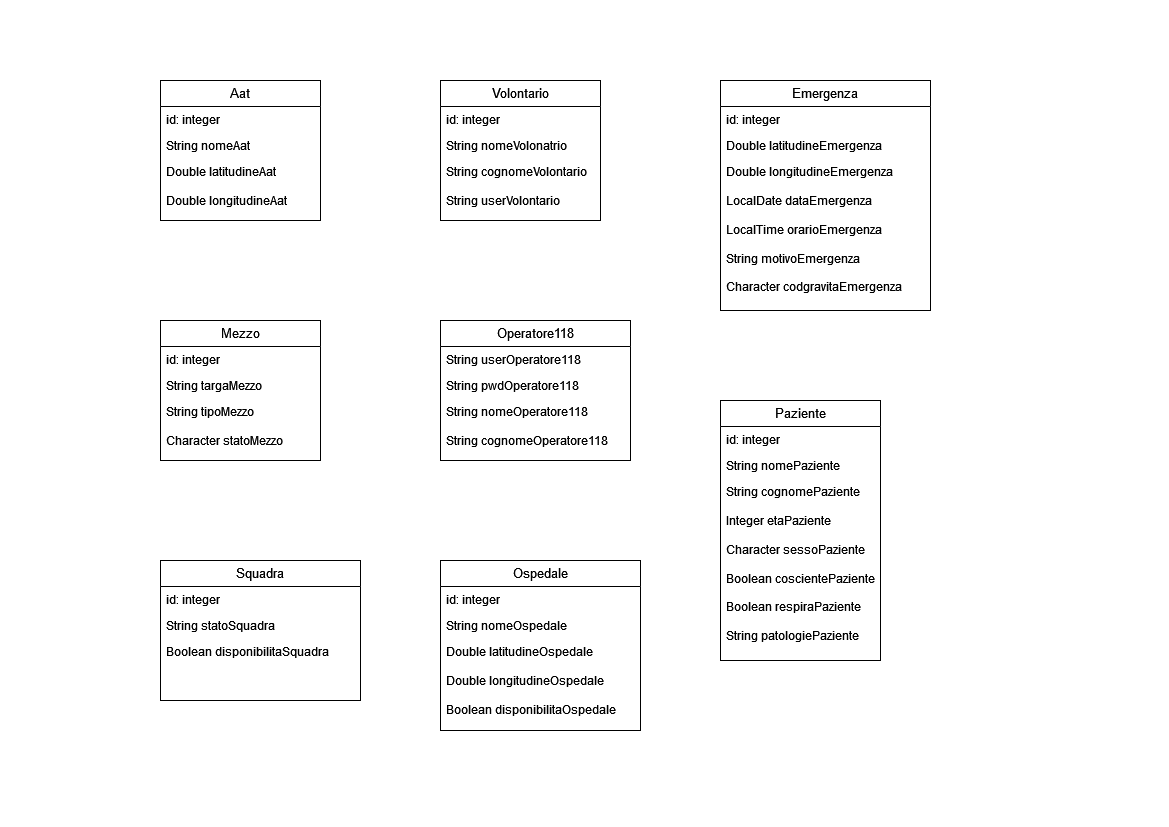

The diagram above was exported from draw.io. Its source (the exported page's mxGraphModel, read from the mxfile embedded in the PNG):
<mxGraphModel dx="1221" dy="761" grid="1" gridSize="10" guides="1" tooltips="1" connect="1" arrows="1" fold="1" page="1" pageScale="1" pageWidth="1169" pageHeight="827" math="0" shadow="0">
  <root>
    <mxCell id="0" />
    <mxCell id="1" parent="0" />
    <mxCell id="Gat6AkMfSaraWTltkYBG-1" value="&lt;font style=&quot;font-size: 13px;&quot;&gt;Volontario&lt;/font&gt;" style="swimlane;fontStyle=0;childLayout=stackLayout;horizontal=1;startSize=26;fillColor=none;horizontalStack=0;resizeParent=1;resizeParentMax=0;resizeLast=0;collapsible=1;marginBottom=0;whiteSpace=wrap;html=1;" vertex="1" parent="1">
      <mxGeometry x="440" y="80" width="160" height="140" as="geometry" />
    </mxCell>
    <mxCell id="Gat6AkMfSaraWTltkYBG-2" value="id: integer" style="text;strokeColor=none;fillColor=none;align=left;verticalAlign=top;spacingLeft=4;spacingRight=4;overflow=hidden;rotatable=0;points=[[0,0.5],[1,0.5]];portConstraint=eastwest;whiteSpace=wrap;html=1;" vertex="1" parent="Gat6AkMfSaraWTltkYBG-1">
      <mxGeometry y="26" width="160" height="26" as="geometry" />
    </mxCell>
    <mxCell id="Gat6AkMfSaraWTltkYBG-3" value="String nomeVolonatrio" style="text;strokeColor=none;fillColor=none;align=left;verticalAlign=top;spacingLeft=4;spacingRight=4;overflow=hidden;rotatable=0;points=[[0,0.5],[1,0.5]];portConstraint=eastwest;whiteSpace=wrap;html=1;" vertex="1" parent="Gat6AkMfSaraWTltkYBG-1">
      <mxGeometry y="52" width="160" height="26" as="geometry" />
    </mxCell>
    <mxCell id="Gat6AkMfSaraWTltkYBG-4" value="&lt;div&gt;String cognomeVolontario&lt;/div&gt;&lt;div&gt;&lt;br&gt;&lt;/div&gt;&lt;div&gt;String userVolontario&lt;/div&gt;&lt;div&gt;&lt;br&gt;&lt;/div&gt;&lt;div&gt;String pwdVolontario&lt;br&gt;&lt;/div&gt;" style="text;strokeColor=none;fillColor=none;align=left;verticalAlign=top;spacingLeft=4;spacingRight=4;overflow=hidden;rotatable=0;points=[[0,0.5],[1,0.5]];portConstraint=eastwest;whiteSpace=wrap;html=1;" vertex="1" parent="Gat6AkMfSaraWTltkYBG-1">
      <mxGeometry y="78" width="160" height="62" as="geometry" />
    </mxCell>
    <mxCell id="Gat6AkMfSaraWTltkYBG-19" value="&lt;font style=&quot;font-size: 13px;&quot;&gt;Operatore118&lt;/font&gt;" style="swimlane;fontStyle=0;childLayout=stackLayout;horizontal=1;startSize=26;fillColor=none;horizontalStack=0;resizeParent=1;resizeParentMax=0;resizeLast=0;collapsible=1;marginBottom=0;whiteSpace=wrap;html=1;" vertex="1" parent="1">
      <mxGeometry x="440" y="320" width="190" height="140" as="geometry" />
    </mxCell>
    <mxCell id="Gat6AkMfSaraWTltkYBG-20" value="String userOperatore118" style="text;strokeColor=none;fillColor=none;align=left;verticalAlign=top;spacingLeft=4;spacingRight=4;overflow=hidden;rotatable=0;points=[[0,0.5],[1,0.5]];portConstraint=eastwest;whiteSpace=wrap;html=1;" vertex="1" parent="Gat6AkMfSaraWTltkYBG-19">
      <mxGeometry y="26" width="190" height="26" as="geometry" />
    </mxCell>
    <mxCell id="Gat6AkMfSaraWTltkYBG-21" value="String pwdOperatore118" style="text;strokeColor=none;fillColor=none;align=left;verticalAlign=top;spacingLeft=4;spacingRight=4;overflow=hidden;rotatable=0;points=[[0,0.5],[1,0.5]];portConstraint=eastwest;whiteSpace=wrap;html=1;" vertex="1" parent="Gat6AkMfSaraWTltkYBG-19">
      <mxGeometry y="52" width="190" height="26" as="geometry" />
    </mxCell>
    <mxCell id="Gat6AkMfSaraWTltkYBG-22" value="&lt;div&gt;String nomeOperatore118&lt;/div&gt;&lt;div&gt;&lt;br&gt;&lt;/div&gt;&lt;div&gt;String cognomeOperatore118&lt;br&gt;&lt;/div&gt;" style="text;strokeColor=none;fillColor=none;align=left;verticalAlign=top;spacingLeft=4;spacingRight=4;overflow=hidden;rotatable=0;points=[[0,0.5],[1,0.5]];portConstraint=eastwest;whiteSpace=wrap;html=1;" vertex="1" parent="Gat6AkMfSaraWTltkYBG-19">
      <mxGeometry y="78" width="190" height="62" as="geometry" />
    </mxCell>
    <mxCell id="Gat6AkMfSaraWTltkYBG-27" value="&lt;font style=&quot;font-size: 13px;&quot;&gt;Ospedale&lt;/font&gt;" style="swimlane;fontStyle=0;childLayout=stackLayout;horizontal=1;startSize=26;fillColor=none;horizontalStack=0;resizeParent=1;resizeParentMax=0;resizeLast=0;collapsible=1;marginBottom=0;whiteSpace=wrap;html=1;" vertex="1" parent="1">
      <mxGeometry x="440" y="560" width="200" height="170" as="geometry" />
    </mxCell>
    <mxCell id="Gat6AkMfSaraWTltkYBG-28" value="id: integer" style="text;strokeColor=none;fillColor=none;align=left;verticalAlign=top;spacingLeft=4;spacingRight=4;overflow=hidden;rotatable=0;points=[[0,0.5],[1,0.5]];portConstraint=eastwest;whiteSpace=wrap;html=1;" vertex="1" parent="Gat6AkMfSaraWTltkYBG-27">
      <mxGeometry y="26" width="200" height="26" as="geometry" />
    </mxCell>
    <mxCell id="Gat6AkMfSaraWTltkYBG-29" value="String nomeOspedale" style="text;strokeColor=none;fillColor=none;align=left;verticalAlign=top;spacingLeft=4;spacingRight=4;overflow=hidden;rotatable=0;points=[[0,0.5],[1,0.5]];portConstraint=eastwest;whiteSpace=wrap;html=1;" vertex="1" parent="Gat6AkMfSaraWTltkYBG-27">
      <mxGeometry y="52" width="200" height="26" as="geometry" />
    </mxCell>
    <mxCell id="Gat6AkMfSaraWTltkYBG-30" value="&lt;div&gt;Double latitudineOspedale&lt;/div&gt;&lt;div&gt;&lt;br&gt;&lt;div&gt;Double longitudineOspedale&lt;/div&gt;&lt;div&gt;&lt;br&gt;Boolean disponibilitaOspedale&lt;br&gt;&lt;/div&gt;&lt;/div&gt;" style="text;strokeColor=none;fillColor=none;align=left;verticalAlign=top;spacingLeft=4;spacingRight=4;overflow=hidden;rotatable=0;points=[[0,0.5],[1,0.5]];portConstraint=eastwest;whiteSpace=wrap;html=1;" vertex="1" parent="Gat6AkMfSaraWTltkYBG-27">
      <mxGeometry y="78" width="200" height="92" as="geometry" />
    </mxCell>
    <mxCell id="Gat6AkMfSaraWTltkYBG-31" value="&lt;font style=&quot;font-size: 13px;&quot;&gt;Paziente&lt;/font&gt;" style="swimlane;fontStyle=0;childLayout=stackLayout;horizontal=1;startSize=26;fillColor=none;horizontalStack=0;resizeParent=1;resizeParentMax=0;resizeLast=0;collapsible=1;marginBottom=0;whiteSpace=wrap;html=1;" vertex="1" parent="1">
      <mxGeometry x="720" y="400" width="160" height="260" as="geometry" />
    </mxCell>
    <mxCell id="Gat6AkMfSaraWTltkYBG-32" value="id: integer" style="text;strokeColor=none;fillColor=none;align=left;verticalAlign=top;spacingLeft=4;spacingRight=4;overflow=hidden;rotatable=0;points=[[0,0.5],[1,0.5]];portConstraint=eastwest;whiteSpace=wrap;html=1;" vertex="1" parent="Gat6AkMfSaraWTltkYBG-31">
      <mxGeometry y="26" width="160" height="26" as="geometry" />
    </mxCell>
    <mxCell id="Gat6AkMfSaraWTltkYBG-33" value="String nomePaziente" style="text;strokeColor=none;fillColor=none;align=left;verticalAlign=top;spacingLeft=4;spacingRight=4;overflow=hidden;rotatable=0;points=[[0,0.5],[1,0.5]];portConstraint=eastwest;whiteSpace=wrap;html=1;" vertex="1" parent="Gat6AkMfSaraWTltkYBG-31">
      <mxGeometry y="52" width="160" height="26" as="geometry" />
    </mxCell>
    <mxCell id="Gat6AkMfSaraWTltkYBG-34" value="&lt;div&gt;String cognomePaziente&lt;/div&gt;&lt;div&gt;&lt;br&gt;&lt;/div&gt;&lt;div&gt;Integer etaPaziente&lt;/div&gt;&lt;div&gt;&lt;br&gt;&lt;/div&gt;&lt;div&gt;Character sessoPaziente&lt;/div&gt;&lt;div&gt;&lt;br&gt;&lt;/div&gt;&lt;div&gt;Boolean coscientePaziente&lt;/div&gt;&lt;div&gt;&lt;br&gt;&lt;/div&gt;&lt;div&gt;Boolean respiraPaziente&lt;/div&gt;&lt;div&gt;&lt;br&gt;&lt;/div&gt;&lt;div&gt;String patologiePaziente&lt;br&gt;&lt;/div&gt;" style="text;strokeColor=none;fillColor=none;align=left;verticalAlign=top;spacingLeft=4;spacingRight=4;overflow=hidden;rotatable=0;points=[[0,0.5],[1,0.5]];portConstraint=eastwest;whiteSpace=wrap;html=1;" vertex="1" parent="Gat6AkMfSaraWTltkYBG-31">
      <mxGeometry y="78" width="160" height="182" as="geometry" />
    </mxCell>
    <mxCell id="Gat6AkMfSaraWTltkYBG-35" value="&lt;font style=&quot;font-size: 13px;&quot;&gt;Emergenza&lt;/font&gt;" style="swimlane;fontStyle=0;childLayout=stackLayout;horizontal=1;startSize=26;fillColor=none;horizontalStack=0;resizeParent=1;resizeParentMax=0;resizeLast=0;collapsible=1;marginBottom=0;whiteSpace=wrap;html=1;" vertex="1" parent="1">
      <mxGeometry x="720" y="80" width="210" height="230" as="geometry" />
    </mxCell>
    <mxCell id="Gat6AkMfSaraWTltkYBG-36" value="id: integer" style="text;strokeColor=none;fillColor=none;align=left;verticalAlign=top;spacingLeft=4;spacingRight=4;overflow=hidden;rotatable=0;points=[[0,0.5],[1,0.5]];portConstraint=eastwest;whiteSpace=wrap;html=1;" vertex="1" parent="Gat6AkMfSaraWTltkYBG-35">
      <mxGeometry y="26" width="210" height="26" as="geometry" />
    </mxCell>
    <mxCell id="Gat6AkMfSaraWTltkYBG-37" value="Double latitudineEmergenza" style="text;strokeColor=none;fillColor=none;align=left;verticalAlign=top;spacingLeft=4;spacingRight=4;overflow=hidden;rotatable=0;points=[[0,0.5],[1,0.5]];portConstraint=eastwest;whiteSpace=wrap;html=1;" vertex="1" parent="Gat6AkMfSaraWTltkYBG-35">
      <mxGeometry y="52" width="210" height="26" as="geometry" />
    </mxCell>
    <mxCell id="Gat6AkMfSaraWTltkYBG-38" value="&lt;div&gt;Double longitudineEmergenza&lt;/div&gt;&lt;div&gt;&lt;br&gt;&lt;/div&gt;&lt;div&gt;LocalDate dataEmergenza&lt;/div&gt;&lt;div&gt;&lt;br&gt;&lt;/div&gt;&lt;div&gt;LocalTime orarioEmergenza&lt;/div&gt;&lt;div&gt;&lt;br&gt;&lt;/div&gt;&lt;div&gt;String motivoEmergenza&lt;/div&gt;&lt;div&gt;&lt;br&gt;&lt;/div&gt;&lt;div&gt;Character codgravitaEmergenza&lt;br&gt;&lt;/div&gt;" style="text;strokeColor=none;fillColor=none;align=left;verticalAlign=top;spacingLeft=4;spacingRight=4;overflow=hidden;rotatable=0;points=[[0,0.5],[1,0.5]];portConstraint=eastwest;whiteSpace=wrap;html=1;" vertex="1" parent="Gat6AkMfSaraWTltkYBG-35">
      <mxGeometry y="78" width="210" height="152" as="geometry" />
    </mxCell>
    <mxCell id="Gat6AkMfSaraWTltkYBG-39" value="&lt;font style=&quot;font-size: 13px;&quot;&gt;Squadra&lt;/font&gt;" style="swimlane;fontStyle=0;childLayout=stackLayout;horizontal=1;startSize=26;fillColor=none;horizontalStack=0;resizeParent=1;resizeParentMax=0;resizeLast=0;collapsible=1;marginBottom=0;whiteSpace=wrap;html=1;" vertex="1" parent="1">
      <mxGeometry x="160" y="560" width="200" height="140" as="geometry" />
    </mxCell>
    <mxCell id="Gat6AkMfSaraWTltkYBG-40" value="id: integer" style="text;strokeColor=none;fillColor=none;align=left;verticalAlign=top;spacingLeft=4;spacingRight=4;overflow=hidden;rotatable=0;points=[[0,0.5],[1,0.5]];portConstraint=eastwest;whiteSpace=wrap;html=1;" vertex="1" parent="Gat6AkMfSaraWTltkYBG-39">
      <mxGeometry y="26" width="200" height="26" as="geometry" />
    </mxCell>
    <mxCell id="Gat6AkMfSaraWTltkYBG-41" value="String statoSquadra" style="text;strokeColor=none;fillColor=none;align=left;verticalAlign=top;spacingLeft=4;spacingRight=4;overflow=hidden;rotatable=0;points=[[0,0.5],[1,0.5]];portConstraint=eastwest;whiteSpace=wrap;html=1;" vertex="1" parent="Gat6AkMfSaraWTltkYBG-39">
      <mxGeometry y="52" width="200" height="26" as="geometry" />
    </mxCell>
    <mxCell id="Gat6AkMfSaraWTltkYBG-42" value="Boolean disponibilitaSquadra&lt;br&gt;&lt;div&gt;&lt;div&gt;&lt;br&gt;&lt;br&gt;&lt;/div&gt;&lt;/div&gt;" style="text;strokeColor=none;fillColor=none;align=left;verticalAlign=top;spacingLeft=4;spacingRight=4;overflow=hidden;rotatable=0;points=[[0,0.5],[1,0.5]];portConstraint=eastwest;whiteSpace=wrap;html=1;" vertex="1" parent="Gat6AkMfSaraWTltkYBG-39">
      <mxGeometry y="78" width="200" height="62" as="geometry" />
    </mxCell>
    <mxCell id="Gat6AkMfSaraWTltkYBG-43" value="&lt;font style=&quot;font-size: 13px;&quot;&gt;Mezzo&lt;/font&gt;" style="swimlane;fontStyle=0;childLayout=stackLayout;horizontal=1;startSize=26;fillColor=none;horizontalStack=0;resizeParent=1;resizeParentMax=0;resizeLast=0;collapsible=1;marginBottom=0;whiteSpace=wrap;html=1;" vertex="1" parent="1">
      <mxGeometry x="160" y="320" width="160" height="140" as="geometry" />
    </mxCell>
    <mxCell id="Gat6AkMfSaraWTltkYBG-44" value="id: integer" style="text;strokeColor=none;fillColor=none;align=left;verticalAlign=top;spacingLeft=4;spacingRight=4;overflow=hidden;rotatable=0;points=[[0,0.5],[1,0.5]];portConstraint=eastwest;whiteSpace=wrap;html=1;" vertex="1" parent="Gat6AkMfSaraWTltkYBG-43">
      <mxGeometry y="26" width="160" height="26" as="geometry" />
    </mxCell>
    <mxCell id="Gat6AkMfSaraWTltkYBG-45" value="String targaMezzo" style="text;strokeColor=none;fillColor=none;align=left;verticalAlign=top;spacingLeft=4;spacingRight=4;overflow=hidden;rotatable=0;points=[[0,0.5],[1,0.5]];portConstraint=eastwest;whiteSpace=wrap;html=1;" vertex="1" parent="Gat6AkMfSaraWTltkYBG-43">
      <mxGeometry y="52" width="160" height="26" as="geometry" />
    </mxCell>
    <mxCell id="Gat6AkMfSaraWTltkYBG-46" value="&lt;div&gt;String tipoMezzo&lt;br&gt;&lt;/div&gt;&lt;div&gt;&lt;br&gt;&lt;div&gt;Character statoMezzo&lt;br&gt;&lt;/div&gt;&lt;div&gt;&lt;br&gt;&lt;br&gt;&lt;br&gt;&lt;/div&gt;&lt;/div&gt;" style="text;strokeColor=none;fillColor=none;align=left;verticalAlign=top;spacingLeft=4;spacingRight=4;overflow=hidden;rotatable=0;points=[[0,0.5],[1,0.5]];portConstraint=eastwest;whiteSpace=wrap;html=1;" vertex="1" parent="Gat6AkMfSaraWTltkYBG-43">
      <mxGeometry y="78" width="160" height="62" as="geometry" />
    </mxCell>
    <mxCell id="Gat6AkMfSaraWTltkYBG-47" value="&lt;font style=&quot;font-size: 13px;&quot;&gt;Aat&lt;/font&gt;" style="swimlane;fontStyle=0;childLayout=stackLayout;horizontal=1;startSize=26;fillColor=none;horizontalStack=0;resizeParent=1;resizeParentMax=0;resizeLast=0;collapsible=1;marginBottom=0;whiteSpace=wrap;html=1;" vertex="1" parent="1">
      <mxGeometry x="160" y="80" width="160" height="140" as="geometry" />
    </mxCell>
    <mxCell id="Gat6AkMfSaraWTltkYBG-48" value="id: integer" style="text;strokeColor=none;fillColor=none;align=left;verticalAlign=top;spacingLeft=4;spacingRight=4;overflow=hidden;rotatable=0;points=[[0,0.5],[1,0.5]];portConstraint=eastwest;whiteSpace=wrap;html=1;" vertex="1" parent="Gat6AkMfSaraWTltkYBG-47">
      <mxGeometry y="26" width="160" height="26" as="geometry" />
    </mxCell>
    <mxCell id="Gat6AkMfSaraWTltkYBG-49" value="String nomeAat" style="text;strokeColor=none;fillColor=none;align=left;verticalAlign=top;spacingLeft=4;spacingRight=4;overflow=hidden;rotatable=0;points=[[0,0.5],[1,0.5]];portConstraint=eastwest;whiteSpace=wrap;html=1;" vertex="1" parent="Gat6AkMfSaraWTltkYBG-47">
      <mxGeometry y="52" width="160" height="26" as="geometry" />
    </mxCell>
    <mxCell id="Gat6AkMfSaraWTltkYBG-50" value="&lt;div&gt;Double latitudineAat&lt;/div&gt;&lt;div&gt;&lt;br&gt;&lt;div&gt;Double longitudineAat&lt;/div&gt;&lt;div&gt;&lt;br&gt;&lt;br&gt;&lt;br&gt;&lt;/div&gt;&lt;/div&gt;" style="text;strokeColor=none;fillColor=none;align=left;verticalAlign=top;spacingLeft=4;spacingRight=4;overflow=hidden;rotatable=0;points=[[0,0.5],[1,0.5]];portConstraint=eastwest;whiteSpace=wrap;html=1;" vertex="1" parent="Gat6AkMfSaraWTltkYBG-47">
      <mxGeometry y="78" width="160" height="62" as="geometry" />
    </mxCell>
  </root>
</mxGraphModel>